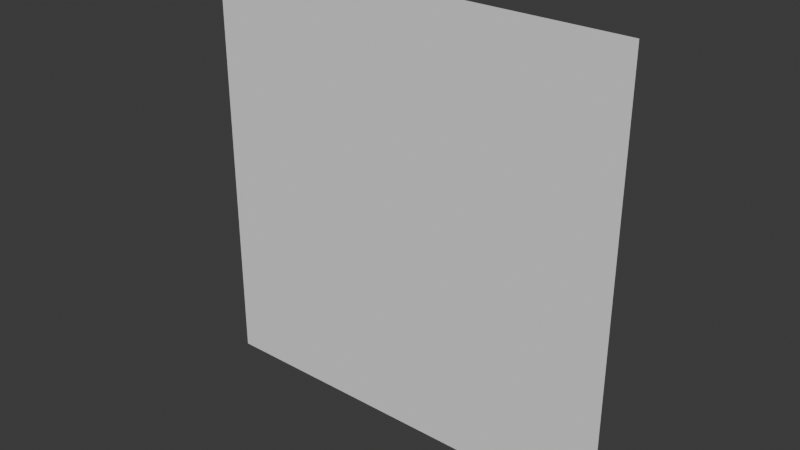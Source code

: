 # Source: basicAnimTest.blend  (saved by Blender 4.3.34; exported with 4.5.12 LTS)
import bpy
from mathutils import Matrix  # noqa: F401  (used for matrix-valued properties, if any)

bpy.ops.wm.read_factory_settings(use_empty=True)
scene = bpy.context.scene
scene.name = 'Scene'

# ---- collections
col_collection = bpy.data.collections.new('Collection'); scene.collection.children.link(col_collection)

# ---- world
world_world = bpy.data.worlds.new('World'); scene.world = world_world
world_world.use_nodes = True; world_world.node_tree.nodes.clear()
_N = world_world.node_tree.nodes; _L = world_world.node_tree.links
n0 = _N.new('ShaderNodeOutputWorld'); n0.name = 'World Output'; n0.location = (300, 300)
n1 = _N.new('ShaderNodeBackground'); n1.name = 'Background'; n1.location = (10, 300)
n1.inputs[0].default_value = (0.05088, 0.05088, 0.05088, 1.0)
_L.new(n1.outputs[0], n0.inputs[0])
n0.is_active_output = True
world_world.color = (0.05088, 0.05088, 0.05088)
world_world.sun_shadow_jitter_overblur = 0.0

# ---- meshes
me_plane = bpy.data.meshes.new('Plane')
me_plane.from_pydata([(-1.0, 0.0, -1.0), (1.0, 0.0, -1.0), (-1.0, 0.0, 1.0), (1.0, 0.0, 1.0)], [], [(0, 1, 3, 2)])
_uv = me_plane.uv_layers.new(name='UVMap')
_uv.uv.foreach_set('vector', [0.0, 0.0, 1.0, 0.0, 1.0, 1.0, 0.0, 1.0])
me_plane.update()
arm_armature = bpy.data.armatures.new('Armature')  # bones are not reproduced

# ---- objects
ob_rect = bpy.data.objects.new('rect', me_plane)
ob_armature = bpy.data.objects.new('Armature', arm_armature)

# ---- transforms, parenting, visibility, modifiers, constraints
ob_rect.parent = ob_armature
ob_rect.location = (0.0, 0.0, 0.0)
_vg = ob_rect.vertex_groups.new(name='Bone')
for _i, _w in zip([0, 1], [1.0, 0.978]): _vg.add([_i], _w, 'REPLACE')
_vg = ob_rect.vertex_groups.new(name='Bone1')
for _i, _w in zip([2, 3], [0.9842, 0.9991]): _vg.add([_i], _w, 'REPLACE')
_m = ob_rect.modifiers.new('Armature', 'ARMATURE')
_m.object = ob_armature
ob_armature.location = (0.0, 0.0, 0.0)

# ---- collection membership
col_collection.objects.link(ob_rect)
col_collection.objects.link(ob_armature)

# ---- scene / render settings (as saved in the file)
scene.frame_start = 1; scene.frame_end = 60; scene.frame_set(20)
scene.render.engine = 'BLENDER_EEVEE_NEXT'
scene.render.fps = 30
bpy.context.view_layer.update()

# ---- added for rendering (the .blend has no active camera and no usable light): camera, sun
cam_auto = bpy.data.cameras.new('AutoCamera')
cam_auto.lens = 50.0
cam_auto.sensor_width = 36.0
cam_auto.clip_end = 1000.0
ob_auto_camera = bpy.data.objects.new('AutoCamera', cam_auto)
scene.collection.objects.link(ob_auto_camera)
ob_auto_camera.location = (2.61693, -3.14032, 2.09354)
ob_auto_camera.rotation_euler = (1.09748, -7.21219e-08, 0.694738)
scene.camera = ob_auto_camera
light_auto_sun = bpy.data.lights.new('AutoSun', 'SUN')
light_auto_sun.energy = 3.0
light_auto_sun.angle = 0.0523599
ob_auto_sun = bpy.data.objects.new('AutoSun', light_auto_sun)
scene.collection.objects.link(ob_auto_sun)
ob_auto_sun.rotation_euler = (0.872665, 0.174533, 0.523599)
bpy.context.view_layer.update()
